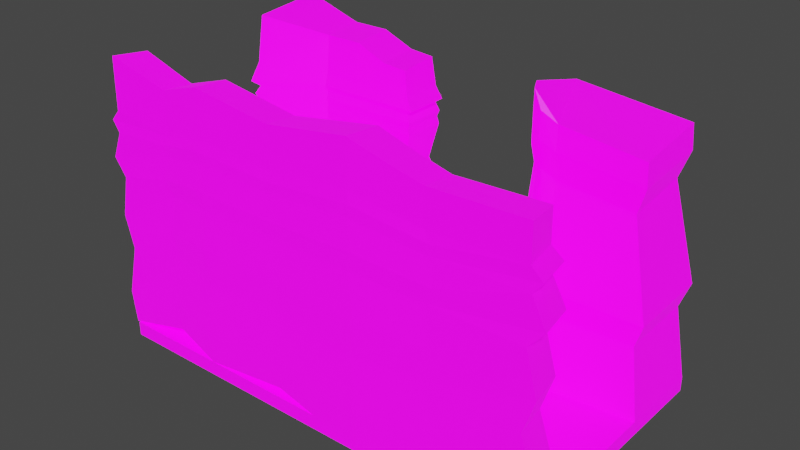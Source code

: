 # Source: row1col1.blend  (saved by Blender 3.6.11; exported with 4.5.12 LTS)
import bpy
from mathutils import Matrix  # noqa: F401  (used for matrix-valued properties, if any)

bpy.ops.wm.read_factory_settings(use_empty=True)
scene = bpy.context.scene
scene.name = 'Scene'

# ---- collections
col_collection = bpy.data.collections.new('Collection'); scene.collection.children.link(col_collection)

# ---- images (referenced by path relative to the original .blend; pixels are not part of the script)
import os
ASSET_DIR = os.environ.get("B2B_ASSET_DIR", "")  # directory of the original .blend (textures are referenced by path, not embedded)
HERE = os.path.dirname(os.path.abspath(__file__))  # packed textures are extracted next to this script under _unpacked/

def load_image(name, relpath, width, height, colorspace="sRGB"):
    """Load a texture the original file referenced (path relative to the .blend, or extracted next to this script)."""
    p = next((c for c in (os.path.join(HERE, relpath), os.path.join(ASSET_DIR, relpath)) if relpath and os.path.exists(c)), "")
    if p:
        img = bpy.data.images.load(p, check_existing=True)
        img.name = name
    else:  # same state as the original file: an image datablock whose file is absent (Cycles renders it pink)
        img = bpy.data.images.new(name, width, height)
        img.source = "FILE"
        img.filepath = "//" + (relpath or name)
    img.colorspace_settings.name = colorspace
    return img
img_albedo_png = load_image('Albedo.png', 'Albedo.png', 1024, 1024, 'sRGB')
img_emission_png = load_image('Emission.png', 'Emission.png', 1024, 1024, 'sRGB')

# ---- materials (node trees are filled in below, after node groups)
mat_material = bpy.data.materials.new('Material')
mat_material.use_transparent_shadow = False

# ---- material node trees
mat_material.use_nodes = True; mat_material.node_tree.nodes.clear()
_N = mat_material.node_tree.nodes; _L = mat_material.node_tree.links
n0 = _N.new('ShaderNodeBsdfPrincipled'); n0.name = 'Principled BSDF'; n0.location = (10, 300)
n0.distribution = 'GGX'
n0.subsurface_method = 'RANDOM_WALK_SKIN'
n0.inputs[3].default_value = 1.45
n0.inputs[28].default_value = 1.0
n1 = _N.new('ShaderNodeOutputMaterial'); n1.name = 'Material Output'; n1.location = (300, 300)
n2 = _N.new('ShaderNodeTexImage'); n2.name = 'Image Texture.001'; n2.location = (-320, 270)
n2.image = img_albedo_png
n3 = _N.new('ShaderNodeTexImage'); n3.name = 'Image Texture'; n3.location = (-313, -108)
n3.image = img_emission_png
_L.new(n0.outputs[0], n1.inputs[0])
_L.new(n2.outputs[0], n0.inputs[0])
_L.new(n3.outputs[0], n0.inputs[27])
n1.is_active_output = True

# ---- world
world_world = bpy.data.worlds.new('World'); scene.world = world_world
world_world.use_nodes = True; world_world.node_tree.nodes.clear()
_N = world_world.node_tree.nodes; _L = world_world.node_tree.links
n0 = _N.new('ShaderNodeOutputWorld'); n0.name = 'World Output'; n0.location = (300, 300)
n1 = _N.new('ShaderNodeBackground'); n1.name = 'Background'; n1.location = (10, 300)
n1.inputs[0].default_value = (0.05088, 0.05088, 0.05088, 1.0)
_L.new(n1.outputs[0], n0.inputs[0])
n0.is_active_output = True
world_world.color = (0.05088, 0.05088, 0.05088)
world_world.use_sun_shadow = False
world_world.sun_shadow_jitter_overblur = 0.0

# ---- meshes
me_cave = bpy.data.meshes.new('Cave')
me_cave.from_pydata([(1.0, 1.0, 0.0), (1.0, 1.0, -1.0), (1.0, -1.0, 0.0), (1.0, -1.0, -1.0), (-1.0, 1.0, 0.0), (-1.0, 1.0, -1.0), (-1.0, -1.0, 0.0), (-1.0, -1.0, -1.0), (-0.2608, 0.9986, 0.0), (-0.2396, 0.6492, 0.0), (-0.999, 0.9986, 0.0), (-0.999, 0.3815, 0.0), (-0.2884, 0.6725, 16.77), (-0.9625, 0.4036, 19.06), (-0.2884, 0.9903, 17.03), (-0.9625, 0.9649, 19.53), (-0.7185, 0.6492, 0.0), (-0.7185, 0.9986, 0.0), (-0.7064, 0.6611, 17.89), (-0.7064, 0.9789, 18.15), (-0.5346, 0.9986, 0.05023), (-0.3821, 0.9986, 0.05023), (-0.5385, 0.9789, 18.15), (-0.3991, 0.9889, 17.18), (-0.3821, 0.6492, 0.0352), (-0.5346, 0.6492, 0.0352), (-0.3991, 0.6711, 16.91), (-0.5385, 0.6611, 17.89), (-0.999, 0.9986, 5.552), (-0.2608, 0.9986, 5.552), (-0.2396, 0.6492, 5.552), (-0.999, 0.3815, 5.552), (-0.7185, 0.6492, 5.552), (-0.7185, 0.9986, 5.552), (-0.3821, 0.9986, 5.552), (-0.5346, 0.9986, 5.552), (-0.5346, 0.6492, 5.552), (-0.3821, 0.6492, 5.552), (-0.3821, 0.9102, -0.01503), (-0.5346, 0.9102, -0.01503), (-0.5346, 0.9102, 5.552), (-0.3821, 0.9102, 5.552), (1.0, 1.0, 0.0), (1.0, 0.3218, 0.0), (0.372, 1.0, 0.0), (1.014, -0.9921, 0.0), (0.9332, 0.344, 16.74), (0.9856, -0.7155, 0.0), (0.9332, 0.9151, 17.47), (0.4431, 0.9151, 18.29), (0.5686, 0.2378, 0.0), (0.4072, 0.3992, 0.0), (0.4879, 0.2595, 0.0), (0.4653, 0.3185, 0.0), (0.4431, 0.4165, 19.43), (0.5765, 0.3258, 17.53), (0.461, 0.3495, 19.22), (0.5098, 0.3005, 18.18), (-0.9874, -0.7157, 0.0), (-1.012, -0.9932, 0.0), (-0.943, -0.7279, 19.13), (0.9414, -0.7409, 17.91), (0.9683, -1.004, 18.11), (-0.9666, -0.9918, 19.33), (-1.027, 1.012, 7.626), (-0.9576, 0.9788, 9.701), (-1.013, 1.005, 13.26), (-0.9892, 0.994, 13.85), (-0.9904, 0.9946, 15.61), (-1.027, 0.3534, 7.626), (-0.9576, 0.4224, 9.701), (-1.013, 0.3676, 13.26), (-0.9892, 0.3911, 13.85), (-0.9904, 0.3899, 15.61), (-0.7279, 0.6392, 7.626), (-0.7048, 0.6637, 9.701), (-0.7232, 0.6442, 13.26), (-0.7153, 0.6526, 13.85), (-0.7157, 0.6522, 15.28), (-0.7279, 1.012, 7.626), (-0.7048, 0.9788, 9.701), (-0.7232, 1.005, 13.26), (-0.7153, 0.994, 13.85), (-0.7157, 0.9946, 15.28), (-0.3688, 1.012, 7.626), (-0.4014, 0.9788, 9.701), (-0.3755, 1.005, 13.26), (-0.3866, 0.994, 13.85), (-0.3861, 0.9946, 15.05), (-0.5316, 1.012, 7.626), (-0.539, 0.9788, 9.701), (-0.5332, 1.005, 13.26), (-0.5357, 0.994, 13.85), (-0.5355, 0.9946, 15.28), (-0.5316, 0.6392, 7.626), (-0.539, 0.6637, 9.701), (-0.5332, 0.6442, 13.26), (-0.5357, 0.6526, 13.85), (-0.5355, 0.6522, 15.28), (-0.3688, 0.6392, 7.626), (-0.4014, 0.6637, 9.701), (-0.3755, 0.6442, 13.26), (-0.3866, 0.6526, 13.85), (-0.3861, 0.6522, 15.05), (-0.2673, 0.9946, 15.02), (-0.2682, 0.994, 13.85), (-0.2502, 1.005, 13.26), (-0.2921, 0.9788, 9.701), (-0.2393, 1.012, 7.626), (-0.2673, 0.6522, 15.02), (-0.2682, 0.6526, 13.85), (-0.2502, 0.6442, 13.26), (-0.2921, 0.6637, 9.701), (-0.2393, 0.6392, 7.626), (-1.027, 1.012, 14.15), (-1.027, 0.3539, 14.15), (-0.7278, 0.6393, 14.15), (-0.7278, 1.012, 14.15), (-0.369, 1.012, 14.15), (-0.5317, 1.012, 14.15), (-0.5317, 0.6393, 14.15), (-0.369, 0.6393, 14.15), (-0.2397, 1.012, 14.15), (-0.2397, 0.6393, 14.15), (-1.011, 1.004, 12.34), (-0.999, 0.9986, 12.82), (-1.011, 0.3698, 12.34), (-0.999, 0.3815, 12.82), (-0.7224, 0.645, 12.34), (-0.7185, 0.6492, 12.82), (-0.7224, 1.004, 12.34), (-0.7185, 0.9986, 12.82), (-0.3765, 1.004, 12.34), (-0.3821, 0.9986, 12.82), (-0.5334, 1.004, 12.34), (-0.5346, 0.9986, 12.82), (-0.5334, 0.645, 12.34), (-0.5346, 0.6492, 12.82), (-0.3765, 0.645, 12.34), (-0.3821, 0.6492, 12.82), (-0.2608, 0.9986, 12.82), (-0.2518, 1.004, 12.34), (-0.2608, 0.6492, 12.82), (-0.2518, 0.645, 12.34), (-0.2732, 0.9908, 6.589), (-0.2732, 0.6549, 6.589), (-0.9827, 0.9908, 6.589), (-0.9827, 0.3976, 6.589), (-0.7131, 0.6549, 6.589), (-0.7131, 0.9908, 6.589), (-0.3897, 0.9908, 6.589), (-0.5364, 0.9908, 6.589), (-0.5364, 0.6549, 6.589), (-0.3897, 0.6549, 6.589), (1.036, -0.9882, 2.25), (1.014, -0.9921, 8.242), (0.9696, -1.0, 11.17), (1.032, -0.9888, 12.32), (0.9771, -0.9986, 14.23), (1.014, -0.9921, 14.99), (0.9684, -1.0, 15.75), (-0.9666, -0.9996, 15.75), (-1.012, -0.9932, 14.99), (-0.9754, -0.9984, 14.23), (-1.03, -0.9907, 12.32), (-0.9679, -0.9994, 11.17), (-1.012, -0.9932, 8.242), (-1.034, -0.9902, 2.25), (1.007, -0.7056, 2.25), (0.9856, -0.7155, 8.242), (0.9427, -0.7357, 11.17), (1.003, -0.7073, 12.32), (0.95, -0.7323, 14.23), (0.9856, -0.7155, 14.99), (0.9415, -0.7363, 15.75), (-1.009, -0.7066, 2.25), (-0.9874, -0.7157, 8.242), (-0.9442, -0.7342, 11.17), (-1.005, -0.7081, 12.32), (-0.9516, -0.731, 14.23), (-0.9874, -0.7157, 14.99), (-0.943, -0.7347, 15.75), (0.9693, -1.0, 5.995), (-0.9676, -0.9995, 5.995), (0.9424, -0.7358, 5.995), (-0.9439, -0.7343, 5.995), (-0.6817, -0.7448, 17.97), (-0.4998, -0.7212, 18.83), (-0.1363, -0.737, 18.07), (0.2396, -0.7099, 18.96), (0.409, -0.7267, 18.25), (0.5627, -0.7394, 17.71), (-0.7143, -0.735, 1.196), (-0.5236, -0.7189, 0.0), (-0.1429, -0.7279, 0.6651), (0.251, -0.7083, -0.7776), (0.4286, -0.7189, 0.0), (0.5896, -0.7268, 0.5845), (0.5896, -0.9919, 0.5845), (0.4286, -0.9999, 0.0), (0.251, -1.01, -0.7776), (-0.1429, -0.9909, 0.6651), (-0.5236, -0.9999, 0.0), (-0.7143, -0.9837, 1.196), (0.5627, -0.9915, 17.9), (0.409, -0.994, 18.45), (0.2396, -0.9973, 19.18), (-0.1363, -0.9871, 18.26), (-0.4998, -0.9885, 19.03), (-0.6817, -0.9814, 18.15), (-0.7299, -0.7323, 3.187), (-0.5351, -0.7158, 2.25), (-0.146, -0.725, 2.771), (0.2565, -0.705, 1.642), (0.4379, -0.7158, 2.25), (0.6025, -0.7239, 2.707), (-0.7143, -0.735, 8.491), (-0.5236, -0.7189, 8.242), (-0.1429, -0.7279, 8.379), (0.251, -0.7083, 8.085), (0.4286, -0.7189, 8.242), (0.5896, -0.7268, 8.36), (-0.6827, -0.7405, 11.09), (-0.5004, -0.7251, 11.17), (-0.1365, -0.7337, 11.12), (0.2399, -0.715, 11.24), (0.4096, -0.7251, 11.17), (0.5635, -0.7327, 11.13), (-0.7272, -0.7328, 12.1), (-0.5331, -0.7163, 12.32), (-0.1454, -0.7255, 12.19), (0.2556, -0.7056, 12.47), (0.4363, -0.7163, 12.32), (0.6003, -0.7244, 12.21), (-0.688, -0.7396, 13.79), (-0.5044, -0.724, 14.23), (-0.1376, -0.7327, 13.98), (0.2418, -0.7139, 14.52), (0.4128, -0.724, 14.23), (0.5679, -0.7317, 14.0), (-0.7143, -0.735, 14.46), (-0.5236, -0.7189, 14.99), (-0.1429, -0.7279, 14.69), (0.251, -0.7083, 15.34), (0.4286, -0.7189, 14.99), (0.5896, -0.7268, 14.72), (-0.6818, -0.7407, 15.13), (-0.4998, -0.7253, 15.75), (-0.1364, -0.7339, 15.4), (0.2396, -0.7152, 16.16), (0.4091, -0.7253, 15.75), (0.5628, -0.7329, 15.44), (0.6025, -0.9948, 2.707), (0.4379, -1.003, 2.25), (0.2565, -1.014, 1.642), (-0.146, -0.9938, 2.771), (-0.5351, -1.003, 2.25), (-0.7299, -0.9865, 3.187), (0.5896, -0.9919, 8.36), (0.4286, -0.9999, 8.242), (0.251, -1.01, 8.085), (-0.1429, -0.9909, 8.379), (-0.5236, -0.9999, 8.242), (-0.7143, -0.9837, 8.491), (0.5635, -0.9861, 11.13), (0.4096, -0.9937, 11.17), (0.2399, -1.004, 11.24), (-0.1365, -0.9851, 11.12), (-0.5004, -0.9937, 11.17), (-0.6827, -0.9782, 11.09), (0.6003, -0.9943, 12.21), (0.4363, -1.002, 12.32), (0.2556, -1.013, 12.47), (-0.1454, -0.9933, 12.19), (-0.5331, -1.002, 12.32), (-0.7272, -0.986, 12.1), (0.5679, -0.9871, 14.0), (0.4128, -0.9947, 14.23), (0.2418, -1.005, 14.52), (-0.1376, -0.9861, 13.98), (-0.5044, -0.9947, 14.23), (-0.688, -0.9792, 13.79), (0.5896, -0.9919, 14.72), (0.4286, -0.9999, 14.99), (0.251, -1.01, 15.34), (-0.1429, -0.9909, 14.69), (-0.5236, -0.9999, 14.99), (-0.7143, -0.9837, 14.46), (0.5628, -0.9859, 15.44), (0.4091, -0.9935, 15.75), (0.2396, -1.004, 16.16), (-0.1364, -0.9849, 15.4), (-0.4998, -0.9935, 15.75), (-0.6818, -0.9781, 15.13), (0.5633, -0.986, 6.24), (0.4095, -0.9936, 5.995), (0.2398, -1.004, 5.669), (-0.1365, -0.985, 6.276), (-0.5003, -0.9936, 5.995), (-0.6825, -0.9782, 6.502), (-0.6825, -0.7406, 6.502), (-0.5003, -0.7251, 5.995), (-0.1365, -0.7338, 6.276), (0.2398, -0.715, 5.669), (0.4095, -0.7251, 5.995), (0.5633, -0.7327, 6.24), (0.4075, 0.9446, 5.538), (0.3899, 0.9885, 7.26), (0.4521, 0.8791, 14.64), (0.4362, 0.9233, 16.51), (0.9397, 0.9233, 15.77), (0.905, 0.8791, 13.98), (0.9908, 0.9885, 6.934), (0.9566, 0.9446, 5.29), (0.9397, 0.3419, 15.12), (0.905, 0.3607, 13.4), (0.9908, 0.3221, 6.648), (0.9566, 0.3398, 5.071), (0.5738, 0.2798, 5.309), (0.5697, 0.2614, 6.96), (0.5799, 0.3333, 14.03), (0.5758, 0.3172, 15.83), (0.5077, 0.2965, 16.41), (0.5191, 0.3194, 14.55), (0.4909, 0.2646, 7.215), (0.5022, 0.2868, 5.505), (0.4614, 0.3465, 15.83), (0.4809, 0.364, 14.04), (0.4563, 0.3223, 6.961), (0.4735, 0.3393, 5.311), (0.4396, 0.4148, 17.54), (0.4582, 0.425, 15.55), (0.4122, 0.4012, 7.713), (0.4305, 0.4109, 5.884)], [], [(0, 4, 6, 2), (3, 2, 6, 7), (7, 6, 4, 5), (5, 1, 3, 7), (1, 0, 2, 3), (5, 4, 0, 1), (17, 16, 11, 10), (19, 15, 13, 18), (83, 68, 15, 19), (109, 104, 14, 12), (68, 73, 13, 15), (103, 109, 12, 26), (73, 78, 18, 13), (93, 83, 19, 22), (22, 19, 18, 27), (20, 25, 16, 17), (8, 9, 24, 21), (21, 24, 25, 20), (14, 23, 26, 12), (23, 22, 27, 26), (104, 88, 23, 14), (88, 93, 22, 23), (78, 98, 27, 18), (98, 103, 26, 27), (25, 24, 38, 39), (16, 25, 36, 32), (21, 20, 35, 34), (8, 21, 34, 29), (20, 17, 33, 35), (11, 16, 32, 31), (24, 9, 30, 37), (10, 11, 31, 28), (9, 8, 29, 30), (17, 10, 28, 33), (39, 38, 41, 40), (24, 37, 41, 38), (37, 36, 40, 41), (36, 25, 39, 40), (309, 330, 54, 49), (192, 203, 59, 58), (310, 309, 49, 48), (314, 310, 48, 46), (48, 49, 54, 56, 57, 55, 46), (42, 43, 50, 52, 53, 51, 44), (321, 55, 57, 322), (322, 57, 56, 326), (326, 56, 54, 330), (321, 314, 46, 55), (186, 60, 63, 209), (288, 160, 62, 204), (160, 174, 61, 62), (246, 181, 60, 186), (181, 161, 63, 60), (152, 153, 99, 94), (94, 99, 100, 95), (137, 139, 101, 96), (96, 101, 102, 97), (120, 121, 103, 98), (148, 152, 94, 74), (74, 94, 95, 75), (129, 137, 96, 76), (76, 96, 97, 77), (116, 120, 98, 78), (150, 151, 89, 84), (84, 89, 90, 85), (133, 135, 91, 86), (86, 91, 92, 87), (118, 119, 93, 88), (144, 150, 84, 108), (108, 84, 85, 107), (140, 133, 86, 106), (106, 86, 87, 105), (122, 118, 88, 104), (151, 149, 79, 89), (89, 79, 80, 90), (135, 131, 81, 91), (91, 81, 82, 92), (119, 117, 83, 93), (147, 148, 74, 69), (69, 74, 75, 70), (127, 129, 76, 71), (71, 76, 77, 72), (115, 116, 78, 73), (153, 145, 113, 99), (99, 113, 112, 100), (139, 142, 111, 101), (101, 111, 110, 102), (121, 123, 109, 103), (146, 147, 69, 64), (64, 69, 70, 65), (125, 127, 71, 66), (66, 71, 72, 67), (114, 115, 73, 68), (145, 144, 108, 113), (113, 108, 107, 112), (142, 140, 106, 111), (111, 106, 105, 110), (123, 122, 104, 109), (149, 146, 64, 79), (79, 64, 65, 80), (131, 125, 66, 81), (81, 66, 67, 82), (117, 114, 68, 83), (82, 67, 114, 117), (110, 105, 122, 123), (67, 72, 115, 114), (102, 110, 123, 121), (72, 77, 116, 115), (92, 82, 117, 119), (105, 87, 118, 122), (87, 92, 119, 118), (77, 97, 120, 116), (97, 102, 121, 120), (80, 65, 124, 130), (130, 124, 125, 131), (112, 107, 141, 143), (143, 141, 140, 142), (65, 70, 126, 124), (124, 126, 127, 125), (100, 112, 143, 138), (138, 143, 142, 139), (70, 75, 128, 126), (126, 128, 129, 127), (90, 80, 130, 134), (134, 130, 131, 135), (107, 85, 132, 141), (141, 132, 133, 140), (85, 90, 134, 132), (132, 134, 135, 133), (75, 95, 136, 128), (128, 136, 137, 129), (95, 100, 138, 136), (136, 138, 139, 137), (33, 28, 146, 149), (30, 29, 144, 145), (28, 31, 147, 146), (37, 30, 145, 153), (31, 32, 148, 147), (35, 33, 149, 151), (29, 34, 150, 144), (34, 35, 151, 150), (32, 36, 152, 148), (36, 37, 153, 152), (58, 59, 167, 175), (185, 183, 166, 176), (176, 166, 165, 177), (177, 165, 164, 178), (178, 164, 163, 179), (179, 163, 162, 180), (180, 162, 161, 181), (192, 58, 175, 210), (300, 185, 176, 216), (216, 176, 177, 222), (222, 177, 178, 228), (228, 178, 179, 234), (234, 179, 180, 240), (240, 180, 181, 246), (45, 47, 168, 154), (182, 184, 169, 155), (155, 169, 170, 156), (156, 170, 171, 157), (157, 171, 172, 158), (158, 172, 173, 159), (159, 173, 174, 160), (198, 45, 154, 252), (294, 182, 155, 258), (258, 155, 156, 264), (264, 156, 157, 270), (270, 157, 158, 276), (276, 158, 159, 282), (282, 159, 160, 288), (252, 154, 182, 294), (154, 168, 184, 182), (210, 175, 185, 300), (175, 167, 183, 185), (168, 215, 305, 184), (215, 214, 304, 305), (214, 213, 303, 304), (213, 212, 302, 303), (212, 211, 301, 302), (211, 210, 300, 301), (167, 257, 299, 183), (257, 256, 298, 299), (256, 255, 297, 298), (255, 254, 296, 297), (254, 253, 295, 296), (253, 252, 294, 295), (162, 287, 293, 161), (287, 286, 292, 293), (286, 285, 291, 292), (285, 284, 290, 291), (284, 283, 289, 290), (283, 282, 288, 289), (163, 281, 287, 162), (281, 280, 286, 287), (280, 279, 285, 286), (279, 278, 284, 285), (278, 277, 283, 284), (277, 276, 282, 283), (164, 275, 281, 163), (275, 274, 280, 281), (274, 273, 279, 280), (273, 272, 278, 279), (272, 271, 277, 278), (271, 270, 276, 277), (165, 269, 275, 164), (269, 268, 274, 275), (268, 267, 273, 274), (267, 266, 272, 273), (266, 265, 271, 272), (265, 264, 270, 271), (166, 263, 269, 165), (263, 262, 268, 269), (262, 261, 267, 268), (261, 260, 266, 267), (260, 259, 265, 266), (259, 258, 264, 265), (183, 299, 263, 166), (299, 298, 262, 263), (298, 297, 261, 262), (297, 296, 260, 261), (296, 295, 259, 260), (295, 294, 258, 259), (59, 203, 257, 167), (203, 202, 256, 257), (202, 201, 255, 256), (201, 200, 254, 255), (200, 199, 253, 254), (199, 198, 252, 253), (173, 245, 251, 174), (245, 244, 250, 251), (244, 243, 249, 250), (243, 242, 248, 249), (242, 241, 247, 248), (241, 240, 246, 247), (172, 239, 245, 173), (239, 238, 244, 245), (238, 237, 243, 244), (237, 236, 242, 243), (236, 235, 241, 242), (235, 234, 240, 241), (171, 233, 239, 172), (233, 232, 238, 239), (232, 231, 237, 238), (231, 230, 236, 237), (230, 229, 235, 236), (229, 228, 234, 235), (170, 227, 233, 171), (227, 226, 232, 233), (226, 225, 231, 232), (225, 224, 230, 231), (224, 223, 229, 230), (223, 222, 228, 229), (169, 221, 227, 170), (221, 220, 226, 227), (220, 219, 225, 226), (219, 218, 224, 225), (218, 217, 223, 224), (217, 216, 222, 223), (184, 305, 221, 169), (305, 304, 220, 221), (304, 303, 219, 220), (303, 302, 218, 219), (302, 301, 217, 218), (301, 300, 216, 217), (47, 197, 215, 168), (197, 196, 214, 215), (196, 195, 213, 214), (195, 194, 212, 213), (194, 193, 211, 212), (193, 192, 210, 211), (174, 251, 191, 61), (251, 250, 190, 191), (250, 249, 189, 190), (249, 248, 188, 189), (248, 247, 187, 188), (247, 246, 186, 187), (161, 293, 209, 63), (293, 292, 208, 209), (292, 291, 207, 208), (291, 290, 206, 207), (290, 289, 205, 206), (289, 288, 204, 205), (61, 191, 204, 62), (191, 190, 205, 204), (190, 189, 206, 205), (189, 188, 207, 206), (188, 187, 208, 207), (187, 186, 209, 208), (47, 45, 198, 197), (197, 198, 199, 196), (196, 199, 200, 195), (195, 200, 201, 194), (194, 201, 202, 193), (193, 202, 203, 192), (50, 43, 317, 318), (318, 317, 316, 319), (319, 316, 315, 320), (320, 315, 314, 321), (53, 329, 333, 51), (329, 328, 332, 333), (328, 327, 331, 332), (327, 326, 330, 331), (52, 325, 329, 53), (325, 324, 328, 329), (324, 323, 327, 328), (323, 322, 326, 327), (50, 318, 325, 52), (318, 319, 324, 325), (319, 320, 323, 324), (320, 321, 322, 323), (43, 42, 313, 317), (317, 313, 312, 316), (316, 312, 311, 315), (315, 311, 310, 314), (42, 44, 306, 313), (313, 306, 307, 312), (312, 307, 308, 311), (311, 308, 309, 310), (44, 51, 333, 306), (306, 333, 332, 307), (307, 332, 331, 308), (308, 331, 330, 309)])
_uv = me_cave.uv_layers.new(name='UVMap')
_uv.uv.foreach_set('vector', [0.8879, 0.3277, 0.8879, 0.3277, 0.8879, 0.3277, 0.8879, 0.3277, 0.8424, 0.2416, 0.8424, 0.2416, 0.8424, 0.2416, 0.8424, 0.2416, 0.8424, 0.2416, 0.8424, 0.2416, 0.8424, 0.2416, 0.8424, 0.2416, 0.125, 0.5, 0.375, 0.5, 0.375, 0.75, 0.125, 0.75, 0.8424, 0.2416, 0.8424, 0.2416, 0.8424, 0.2416, 0.8424, 0.2416, 0.8424, 0.2416, 0.8424, 0.2416, 0.8424, 0.2416, 0.8424, 0.2416, 0.78, 0.5, 0.78, 0.75, 0.875, 0.75, 0.875, 0.5, 0.8424, 0.2416, 0.8424, 0.2416, 0.8424, 0.2416, 0.8424, 0.2416, 0.8424, 0.2416, 0.8424, 0.2416, 0.8424, 0.2416, 0.8424, 0.2416, 0.8424, 0.2416, 0.8424, 0.2416, 0.8424, 0.2416, 0.8424, 0.2416, 0.8424, 0.2416, 0.8424, 0.2416, 0.8424, 0.2416, 0.8424, 0.2416, 0.8424, 0.2416, 0.8424, 0.2416, 0.8424, 0.2416, 0.8424, 0.2416, 0.8424, 0.2416, 0.8424, 0.2416, 0.8424, 0.2416, 0.8424, 0.2416, 0.8424, 0.2416, 0.8424, 0.2416, 0.8424, 0.2416, 0.8424, 0.2416, 0.8424, 0.2416, 0.8424, 0.2416, 0.8424, 0.2416, 0.8424, 0.2416, 0.7177, 0.5, 0.7177, 0.75, 0.78, 0.75, 0.78, 0.5, 0.625, 0.5, 0.625, 0.75, 0.6661, 0.75, 0.6661, 0.5, 0.9229, 0.3243, 0.9229, 0.3243, 0.9229, 0.3243, 0.9229, 0.3243, 0.8424, 0.2416, 0.8424, 0.2416, 0.8424, 0.2416, 0.8424, 0.2416, 0.8424, 0.2416, 0.8424, 0.2416, 0.8424, 0.2416, 0.8424, 0.2416, 0.8424, 0.2416, 0.8424, 0.2416, 0.8424, 0.2416, 0.8424, 0.2416, 0.8424, 0.2416, 0.8424, 0.2416, 0.8424, 0.2416, 0.8424, 0.2416, 0.8424, 0.2416, 0.8424, 0.2416, 0.8424, 0.2416, 0.8424, 0.2416, 0.8424, 0.2416, 0.8424, 0.2416, 0.8424, 0.2416, 0.8424, 0.2416, 0.8449, 0.3253, 0.8449, 0.3253, 0.8449, 0.3253, 0.8449, 0.3253, 0.8485, 0.2416, 0.8485, 0.2416, 0.8485, 0.2416, 0.8485, 0.2416, 0.8424, 0.2416, 0.8424, 0.2416, 0.8424, 0.2416, 0.8424, 0.2416, 0.8424, 0.2416, 0.8424, 0.2416, 0.8424, 0.2416, 0.8424, 0.2416, 0.8424, 0.2416, 0.8424, 0.2416, 0.8424, 0.2416, 0.8424, 0.2416, 0.8325, 0.2379, 0.8325, 0.2379, 0.8325, 0.2379, 0.8325, 0.2379, 0.8313, 0.2453, 0.8313, 0.2453, 0.8313, 0.2453, 0.8313, 0.2453, 0.8424, 0.2416, 0.8424, 0.2416, 0.8424, 0.2416, 0.8424, 0.2416, 0.8424, 0.2416, 0.8424, 0.2416, 0.8424, 0.2416, 0.8424, 0.2416, 0.8424, 0.2416, 0.8424, 0.2416, 0.8424, 0.2416, 0.8424, 0.2416, 0.7177, 0.75, 0.6661, 0.75, 0.6661, 0.75, 0.7177, 0.75, 0.8661, 0.2115, 0.8661, 0.2115, 0.8661, 0.2115, 0.8661, 0.2115, 0.6661, 0.75, 0.7177, 0.75, 0.7177, 0.75, 0.6661, 0.75, 0.8661, 0.2115, 0.8661, 0.2115, 0.8661, 0.2115, 0.8661, 0.2115, 0.8424, 0.2416, 0.8424, 0.2416, 0.8424, 0.2416, 0.8424, 0.2416, 0.8393, 0.5, 0.8393, 0.75, 0.875, 0.75, 0.875, 0.5, 0.8424, 0.2416, 0.8424, 0.2416, 0.8424, 0.2416, 0.8424, 0.2416, 0.8424, 0.2416, 0.8424, 0.2416, 0.8424, 0.2416, 0.8424, 0.2416, 0.8424, 0.2416, 0.8424, 0.2416, 0.8424, 0.2416, 0.8424, 0.2416, 0.8424, 0.2416, 0.8424, 0.2416, 0.8424, 0.2416, 0.8424, 0.2416, 0.8424, 0.2416, 0.8424, 0.2416, 0.8424, 0.2416, 0.8424, 0.2416, 0.8424, 0.2416, 0.8424, 0.2416, 0.8424, 0.2416, 0.8424, 0.2416, 0.8424, 0.2416, 0.8424, 0.2416, 0.8424, 0.2416, 0.8424, 0.2416, 0.8424, 0.2416, 0.8424, 0.2416, 0.8424, 0.2416, 0.8424, 0.2416, 0.8424, 0.2416, 0.8424, 0.2416, 0.8424, 0.2416, 0.8424, 0.2416, 0.8424, 0.2416, 0.8424, 0.2416, 0.8424, 0.2416, 0.8424, 0.2416, 0.8424, 0.2416, 0.8424, 0.2416, 0.8424, 0.2416, 0.8424, 0.2416, 0.8424, 0.2416, 0.8424, 0.2416, 0.8424, 0.2416, 0.8424, 0.2416, 0.8424, 0.2416, 0.8424, 0.2416, 0.8393, 0.2292, 0.8393, 0.2292, 0.8393, 0.2292, 0.8393, 0.2292, 0.8424, 0.2416, 0.8424, 0.2416, 0.8424, 0.2416, 0.8424, 0.2416, 0.851, 0.2404, 0.851, 0.2404, 0.851, 0.2404, 0.851, 0.2404, 0.8424, 0.2416, 0.8424, 0.2416, 0.8424, 0.2416, 0.8424, 0.2416, 0.8424, 0.2416, 0.8424, 0.2416, 0.8424, 0.2416, 0.8424, 0.2416, 0.8424, 0.2416, 0.8424, 0.2416, 0.8424, 0.2416, 0.8424, 0.2416, 0.8424, 0.2416, 0.8424, 0.2416, 0.8424, 0.2416, 0.8424, 0.2416, 0.851, 0.2392, 0.851, 0.2392, 0.851, 0.2392, 0.851, 0.2392, 0.8424, 0.2416, 0.8424, 0.2416, 0.8424, 0.2416, 0.8424, 0.2416, 0.8424, 0.2416, 0.8424, 0.2416, 0.8424, 0.2416, 0.8424, 0.2416, 0.8424, 0.2416, 0.8424, 0.2416, 0.8424, 0.2416, 0.8424, 0.2416, 0.8424, 0.2416, 0.8424, 0.2416, 0.8424, 0.2416, 0.8424, 0.2416, 0.8424, 0.2416, 0.8424, 0.2416, 0.8424, 0.2416, 0.8424, 0.2416, 0.8424, 0.2416, 0.8424, 0.2416, 0.8424, 0.2416, 0.8424, 0.2416, 0.8424, 0.2416, 0.8424, 0.2416, 0.8424, 0.2416, 0.8424, 0.2416, 0.8424, 0.2416, 0.8424, 0.2416, 0.8424, 0.2416, 0.8424, 0.2416, 0.8424, 0.2416, 0.8424, 0.2416, 0.8424, 0.2416, 0.8424, 0.2416, 0.8424, 0.2416, 0.8424, 0.2416, 0.8424, 0.2416, 0.8424, 0.2416, 0.8424, 0.2416, 0.8424, 0.2416, 0.8424, 0.2416, 0.8424, 0.2416, 0.8424, 0.2416, 0.8424, 0.2416, 0.8424, 0.2416, 0.8424, 0.2416, 0.8424, 0.2416, 0.8424, 0.2416, 0.8424, 0.2416, 0.8424, 0.2416, 0.8424, 0.2416, 0.8424, 0.2416, 0.8424, 0.2416, 0.8424, 0.2416, 0.8424, 0.2416, 0.8424, 0.2416, 0.8424, 0.2416, 0.8424, 0.2416, 0.8424, 0.2416, 0.8424, 0.2416, 0.8424, 0.2416, 0.8424, 0.2416, 0.8424, 0.2416, 0.8424, 0.2416, 0.8424, 0.2416, 0.8424, 0.2416, 0.8424, 0.2416, 0.8424, 0.2416, 0.8424, 0.2416, 0.8424, 0.2416, 0.8424, 0.2416, 0.8424, 0.2416, 0.8424, 0.2416, 0.8424, 0.2416, 0.8461, 0.2392, 0.8461, 0.2392, 0.8461, 0.2392, 0.8461, 0.2392, 0.8424, 0.2416, 0.8424, 0.2416, 0.8424, 0.2416, 0.8424, 0.2416, 0.8424, 0.2416, 0.8424, 0.2416, 0.8424, 0.2416, 0.8424, 0.2416, 0.8424, 0.2416, 0.8424, 0.2416, 0.8424, 0.2416, 0.8424, 0.2416, 0.8424, 0.2416, 0.8424, 0.2416, 0.8424, 0.2416, 0.8424, 0.2416, 0.835, 0.233, 0.835, 0.233, 0.835, 0.233, 0.835, 0.233, 0.8424, 0.2416, 0.8424, 0.2416, 0.8424, 0.2416, 0.8424, 0.2416, 0.8424, 0.2416, 0.8424, 0.2416, 0.8424, 0.2416, 0.8424, 0.2416, 0.8424, 0.2416, 0.8424, 0.2416, 0.8424, 0.2416, 0.8424, 0.2416, 0.8424, 0.2416, 0.8424, 0.2416, 0.8424, 0.2416, 0.8424, 0.2416, 0.8424, 0.2416, 0.8424, 0.2416, 0.8424, 0.2416, 0.8424, 0.2416, 0.8424, 0.2416, 0.8424, 0.2416, 0.8424, 0.2416, 0.8424, 0.2416, 0.8424, 0.2416, 0.8424, 0.2416, 0.8424, 0.2416, 0.8424, 0.2416, 0.8424, 0.2416, 0.8424, 0.2416, 0.8424, 0.2416, 0.8424, 0.2416, 0.8424, 0.2416, 0.8424, 0.2416, 0.8424, 0.2416, 0.8424, 0.2416, 0.8424, 0.2416, 0.8424, 0.2416, 0.8424, 0.2416, 0.8424, 0.2416, 0.8424, 0.2416, 0.8424, 0.2416, 0.8424, 0.2416, 0.8424, 0.2416, 0.8424, 0.2416, 0.8424, 0.2416, 0.8424, 0.2416, 0.8424, 0.2416, 0.8424, 0.2416, 0.8424, 0.2416, 0.8424, 0.2416, 0.8424, 0.2416, 0.8424, 0.2416, 0.8424, 0.2416, 0.8424, 0.2416, 0.8424, 0.2416, 0.8424, 0.2416, 0.8424, 0.2416, 0.8424, 0.2416, 0.8424, 0.2416, 0.8424, 0.2416, 0.8424, 0.2416, 0.8424, 0.2416, 0.8424, 0.2416, 0.8424, 0.2416, 0.8424, 0.2416, 0.8424, 0.2416, 0.8424, 0.2416, 0.8424, 0.2416, 0.8424, 0.2416, 0.8424, 0.2416, 0.8424, 0.2416, 0.8424, 0.2416, 0.8424, 0.2416, 0.8424, 0.2416, 0.8424, 0.2416, 0.8424, 0.2416, 0.8424, 0.2416, 0.8424, 0.2416, 0.8424, 0.2416, 0.8424, 0.2416, 0.8424, 0.2416, 0.8424, 0.2416, 0.8424, 0.2416, 0.8424, 0.2416, 0.8424, 0.2416, 0.8424, 0.2416, 0.8424, 0.2416, 0.8424, 0.2416, 0.8424, 0.2416, 0.8424, 0.2416, 0.8424, 0.2416, 0.8424, 0.2416, 0.8424, 0.2416, 0.8424, 0.2416, 0.8424, 0.2416, 0.8424, 0.2416, 0.8424, 0.2416, 0.8424, 0.2416, 0.8424, 0.2416, 0.8424, 0.2416, 0.8424, 0.2416, 0.8424, 0.2416, 0.8424, 0.2416, 0.8424, 0.2416, 0.8424, 0.2416, 0.8424, 0.2416, 0.8424, 0.2416, 0.8424, 0.2416, 0.8424, 0.2416, 0.8424, 0.2416, 0.8424, 0.2416, 0.8424, 0.2416, 0.8424, 0.2416, 0.8424, 0.2416, 0.8424, 0.2416, 0.8424, 0.2416, 0.8424, 0.2416, 0.8424, 0.2416, 0.8424, 0.2416, 0.8424, 0.2416, 0.8424, 0.2416, 0.8424, 0.2416, 0.8424, 0.2416, 0.8424, 0.2416, 0.8424, 0.2416, 0.8424, 0.2416, 0.8424, 0.2416, 0.8424, 0.2416, 0.8424, 0.2416, 0.8424, 0.2416, 0.8424, 0.2416, 0.8424, 0.2416, 0.8424, 0.2416, 0.8424, 0.2416, 0.8424, 0.2416, 0.8424, 0.2416, 0.8424, 0.2416, 0.8424, 0.2416, 0.8424, 0.2416, 0.8424, 0.2416, 0.8424, 0.2416, 0.8424, 0.2416, 0.8424, 0.2416, 0.8424, 0.2416, 0.8424, 0.2416, 0.8424, 0.2416, 0.8424, 0.2416, 0.8424, 0.2416, 0.8424, 0.2416, 0.8424, 0.2416, 0.8424, 0.2416, 0.8424, 0.2416, 0.8424, 0.2416, 0.8424, 0.2416, 0.8424, 0.2416, 0.8424, 0.2416, 0.8424, 0.2416, 0.8424, 0.2416, 0.8424, 0.2416, 0.8424, 0.2416, 0.8424, 0.2416, 0.8424, 0.2416, 0.8424, 0.2416, 0.8424, 0.2416, 0.8424, 0.2416, 0.8424, 0.2416, 0.8424, 0.2416, 0.8424, 0.2416, 0.8424, 0.2416, 0.8424, 0.2416, 0.8424, 0.2416, 0.8424, 0.2416, 0.8424, 0.2416, 0.8424, 0.2416, 0.8424, 0.2416, 0.8424, 0.2416, 0.8424, 0.2416, 0.8424, 0.2416, 0.8424, 0.2416, 0.8424, 0.2416, 0.8424, 0.2416, 0.8424, 0.2416, 0.8424, 0.2416, 0.8424, 0.2416, 0.8424, 0.2416, 0.8424, 0.2416, 0.8424, 0.2416, 0.8424, 0.2416, 0.8424, 0.2416, 0.8424, 0.2416, 0.8424, 0.2416, 0.8424, 0.2416, 0.8424, 0.2416, 0.8424, 0.2416, 0.8424, 0.2416, 0.8424, 0.2416, 0.8424, 0.2416, 0.8424, 0.2416, 0.8424, 0.2416, 0.8424, 0.2416, 0.8424, 0.2416, 0.8424, 0.2416, 0.8424, 0.2416, 0.8424, 0.2416, 0.8424, 0.2416, 0.8424, 0.2416, 0.8424, 0.2416, 0.8522, 0.2416, 0.8522, 0.2416, 0.8522, 0.2416, 0.8522, 0.2416, 0.8399, 0.2293, 0.8399, 0.2293, 0.8399, 0.2293, 0.8399, 0.2293, 0.8424, 0.2416, 0.8424, 0.2416, 0.8424, 0.2416, 0.8424, 0.2416, 0.8424, 0.2416, 0.8424, 0.2416, 0.8424, 0.2416, 0.8424, 0.2416, 0.8424, 0.2416, 0.8424, 0.2416, 0.8424, 0.2416, 0.8424, 0.2416, 0.835, 0.249, 0.835, 0.249, 0.835, 0.249, 0.835, 0.249, 0.8264, 0.2428, 0.8264, 0.2428, 0.8264, 0.2428, 0.8264, 0.2428, 0.8424, 0.2416, 0.8424, 0.2416, 0.8424, 0.2416, 0.8424, 0.2416, 0.8424, 0.2416, 0.8424, 0.2416, 0.8424, 0.2416, 0.8424, 0.2416, 0.8424, 0.2416, 0.8424, 0.2416, 0.8424, 0.2416, 0.8424, 0.2416, 0.8424, 0.2416, 0.8424, 0.2416, 0.8424, 0.2416, 0.8424, 0.2416, 0.8424, 0.2416, 0.8424, 0.2416, 0.8424, 0.2416, 0.8424, 0.2416, 0.8424, 0.2416, 0.8424, 0.2416, 0.8424, 0.2416, 0.8424, 0.2416, 0.8424, 0.2416, 0.8424, 0.2416, 0.8424, 0.2416, 0.8424, 0.2416, 0.8424, 0.2416, 0.8424, 0.2416, 0.8424, 0.2416, 0.8424, 0.2416, 0.8393, 0.2292, 0.8393, 0.2292, 0.8393, 0.2292, 0.8393, 0.2292, 0.8424, 0.2416, 0.8424, 0.2416, 0.8424, 0.2416, 0.8424, 0.2416, 0.8424, 0.2416, 0.8424, 0.2416, 0.8424, 0.2416, 0.8424, 0.2416, 0.8424, 0.2416, 0.8424, 0.2416, 0.8424, 0.2416, 0.8424, 0.2416, 0.8424, 0.2416, 0.8424, 0.2416, 0.8424, 0.2416, 0.8424, 0.2416, 0.8424, 0.2416, 0.8424, 0.2416, 0.8424, 0.2416, 0.8424, 0.2416, 0.8424, 0.2416, 0.8424, 0.2416, 0.8424, 0.2416, 0.8424, 0.2416, 0.8424, 0.2416, 0.8424, 0.2416, 0.8424, 0.2416, 0.8424, 0.2416, 0.8424, 0.2416, 0.8424, 0.2416, 0.8424, 0.2416, 0.8424, 0.2416, 0.8424, 0.2416, 0.8424, 0.2416, 0.8424, 0.2416, 0.8424, 0.2416, 0.8424, 0.2416, 0.8424, 0.2416, 0.8424, 0.2416, 0.8424, 0.2416, 0.8424, 0.2416, 0.8424, 0.2416, 0.8424, 0.2416, 0.8424, 0.2416, 0.8424, 0.2416, 0.8424, 0.2416, 0.8424, 0.2416, 0.8424, 0.2416, 0.8424, 0.2416, 0.8424, 0.2416, 0.8424, 0.2416, 0.8424, 0.2416, 0.8424, 0.2416, 0.8424, 0.2416, 0.8424, 0.2416, 0.8424, 0.2416, 0.8424, 0.2416, 0.8424, 0.2416, 0.8424, 0.2416, 0.8424, 0.2416, 0.8424, 0.2416, 0.8424, 0.2416, 0.8424, 0.2416, 0.8424, 0.2416, 0.8424, 0.2416, 0.8424, 0.2416, 0.8424, 0.2416, 0.8424, 0.2416, 0.8424, 0.2416, 0.8424, 0.2416, 0.8424, 0.2416, 0.8424, 0.2416, 0.8424, 0.2416, 0.8424, 0.2416, 0.8424, 0.2416, 0.8424, 0.2416, 0.8424, 0.2416, 0.8424, 0.2416, 0.8424, 0.2416, 0.8424, 0.2416, 0.8424, 0.2416, 0.8424, 0.2416, 0.8424, 0.2416, 0.8424, 0.2416, 0.8548, 0.2323, 0.8548, 0.2323, 0.8548, 0.2323, 0.8548, 0.2323, 0.8424, 0.2416, 0.8424, 0.2416, 0.8424, 0.2416, 0.8424, 0.2416, 0.8393, 0.2292, 0.8393, 0.2292, 0.8393, 0.2292, 0.8393, 0.2292, 0.8548, 0.2323, 0.8548, 0.2323, 0.8548, 0.2323, 0.8548, 0.2323, 0.8424, 0.2416, 0.8424, 0.2416, 0.8424, 0.2416, 0.8424, 0.2416, 0.8424, 0.2416, 0.8424, 0.2416, 0.8424, 0.2416, 0.8424, 0.2416, 0.8424, 0.2416, 0.8424, 0.2416, 0.8424, 0.2416, 0.8424, 0.2416, 0.8424, 0.2416, 0.8424, 0.2416, 0.8424, 0.2416, 0.8424, 0.2416, 0.8424, 0.2416, 0.8424, 0.2416, 0.8424, 0.2416, 0.8424, 0.2416, 0.8424, 0.2416, 0.8424, 0.2416, 0.8424, 0.2416, 0.8424, 0.2416, 0.8424, 0.2416, 0.8424, 0.2416, 0.8424, 0.2416, 0.8424, 0.2416, 0.8424, 0.2416, 0.8424, 0.2416, 0.8424, 0.2416, 0.8424, 0.2416, 0.8424, 0.2416, 0.8424, 0.2416, 0.8424, 0.2416, 0.8424, 0.2416, 0.8424, 0.2416, 0.8424, 0.2416, 0.8424, 0.2416, 0.8424, 0.2416, 0.8424, 0.2416, 0.8424, 0.2416, 0.8424, 0.2416, 0.8424, 0.2416, 0.8424, 0.2416, 0.8424, 0.2416, 0.8424, 0.2416, 0.8424, 0.2416, 0.8424, 0.2416, 0.8424, 0.2416, 0.8424, 0.2416, 0.8424, 0.2416, 0.8424, 0.2416, 0.8424, 0.2416, 0.8424, 0.2416, 0.8424, 0.2416, 0.8424, 0.2416, 0.8424, 0.2416, 0.8424, 0.2416, 0.8424, 0.2416, 0.8424, 0.2416, 0.8424, 0.2416, 0.8424, 0.2416, 0.8424, 0.2416, 0.8424, 0.2416, 0.8424, 0.2416, 0.8424, 0.2416, 0.8424, 0.2416, 0.8424, 0.2416, 0.8424, 0.2416, 0.8424, 0.2416, 0.8424, 0.2416, 0.8424, 0.2416, 0.8424, 0.2416, 0.8424, 0.2416, 0.8424, 0.2416, 0.8424, 0.2416, 0.8424, 0.2416, 0.8424, 0.2416, 0.8424, 0.2416, 0.8424, 0.2416, 0.8424, 0.2416, 0.8424, 0.2416, 0.8424, 0.2416, 0.8424, 0.2416, 0.8424, 0.2416, 0.8424, 0.2416, 0.8424, 0.2416, 0.8424, 0.2416, 0.8424, 0.2416, 0.8424, 0.2416, 0.8424, 0.2416, 0.8424, 0.2416, 0.8424, 0.2416, 0.8424, 0.2416, 0.8424, 0.2416, 0.8424, 0.2416, 0.8424, 0.2416, 0.8424, 0.2416, 0.8424, 0.2416, 0.8424, 0.2416, 0.8424, 0.2416, 0.8424, 0.2416, 0.8424, 0.2416, 0.8424, 0.2416, 0.8424, 0.2416, 0.8424, 0.2416, 0.8424, 0.2416, 0.8424, 0.2416, 0.8424, 0.2416, 0.8424, 0.2416, 0.8424, 0.2416, 0.8424, 0.2416, 0.8424, 0.2416, 0.8424, 0.2416, 0.8424, 0.2416, 0.8424, 0.2416, 0.8424, 0.2416, 0.8424, 0.2416, 0.8424, 0.2416, 0.8424, 0.2416, 0.8424, 0.2416, 0.8424, 0.2416, 0.8424, 0.2416, 0.8424, 0.2416, 0.8424, 0.2416, 0.8424, 0.2416, 0.8424, 0.2416, 0.8424, 0.2416, 0.8424, 0.2416, 0.8424, 0.2416, 0.8424, 0.2416, 0.8424, 0.2416, 0.8424, 0.2416, 0.8424, 0.2416, 0.8424, 0.2416, 0.8424, 0.2416, 0.8424, 0.2416, 0.8424, 0.2416, 0.8424, 0.2416, 0.8424, 0.2416, 0.8424, 0.2416, 0.8424, 0.2416, 0.8424, 0.2416, 0.8424, 0.2416, 0.8424, 0.2416, 0.8424, 0.2416, 0.8424, 0.2416, 0.8424, 0.2416, 0.8424, 0.2416, 0.8424, 0.2416, 0.8424, 0.2416, 0.8424, 0.2416, 0.8424, 0.2416, 0.8424, 0.2416, 0.8424, 0.2416, 0.8424, 0.2416, 0.8424, 0.2416, 0.8424, 0.2416, 0.8424, 0.2416, 0.8424, 0.2416, 0.8424, 0.2416, 0.8424, 0.2416, 0.8424, 0.2416, 0.8424, 0.2416, 0.8424, 0.2416, 0.8424, 0.2416, 0.8424, 0.2416, 0.8424, 0.2416, 0.8424, 0.2416, 0.8424, 0.2416, 0.8424, 0.2416, 0.8424, 0.2416, 0.8424, 0.2416, 0.8424, 0.2416, 0.8424, 0.2416, 0.8424, 0.2416, 0.8424, 0.2416, 0.8424, 0.2416, 0.8424, 0.2416, 0.8424, 0.2416, 0.8424, 0.2416, 0.8424, 0.2416, 0.8424, 0.2416, 0.8424, 0.2416, 0.8424, 0.2416, 0.8424, 0.2416, 0.8424, 0.2416, 0.8424, 0.2416, 0.8424, 0.2416, 0.8424, 0.2416, 0.8424, 0.2416, 0.8424, 0.2416, 0.8424, 0.2416, 0.8424, 0.2416, 0.8424, 0.2416, 0.8424, 0.2416, 0.8424, 0.2416, 0.8424, 0.2416, 0.8424, 0.2416, 0.8424, 0.2416, 0.8424, 0.2416, 0.8424, 0.2416, 0.8424, 0.2416, 0.8424, 0.2416, 0.8424, 0.2416, 0.8424, 0.2416, 0.8424, 0.2416, 0.8424, 0.2416, 0.8424, 0.2416, 0.8424, 0.2416, 0.8424, 0.2416, 0.8424, 0.2416, 0.8424, 0.2416, 0.8424, 0.2416, 0.8424, 0.2416, 0.8424, 0.2416, 0.8424, 0.2416, 0.8424, 0.2416, 0.8424, 0.2416, 0.8424, 0.2416, 0.8424, 0.2416, 0.8424, 0.2416, 0.8424, 0.2416, 0.8424, 0.2416, 0.8424, 0.2416, 0.8424, 0.2416, 0.8424, 0.2416, 0.8424, 0.2416, 0.8424, 0.2416, 0.8424, 0.2416, 0.8424, 0.2416, 0.8424, 0.2416, 0.8424, 0.2416, 0.8424, 0.2416, 0.8424, 0.2416, 0.8424, 0.2416, 0.8424, 0.2416, 0.8424, 0.2416, 0.8424, 0.2416, 0.8424, 0.2416, 0.8424, 0.2416, 0.8424, 0.2416, 0.8424, 0.2416, 0.8424, 0.2416, 0.8424, 0.2416, 0.8424, 0.2416, 0.8424, 0.2416, 0.8424, 0.2416, 0.8424, 0.2416, 0.8424, 0.2416, 0.8424, 0.2416, 0.8424, 0.2416, 0.8424, 0.2416, 0.8424, 0.2416, 0.8424, 0.2416, 0.8563, 0.2339, 0.8563, 0.2339, 0.8563, 0.2339, 0.8563, 0.2339, 0.8346, 0.2277, 0.8346, 0.2277, 0.8346, 0.2277, 0.8346, 0.2277, 0.8424, 0.2416, 0.8424, 0.2416, 0.8424, 0.2416, 0.8424, 0.2416, 0.8548, 0.2323, 0.8548, 0.2323, 0.8548, 0.2323, 0.8548, 0.2323, 0.8424, 0.2416, 0.8424, 0.2416, 0.8424, 0.2416, 0.8424, 0.2416, 0.8346, 0.2277, 0.8346, 0.2277, 0.8346, 0.2277, 0.8346, 0.2277, 0.8424, 0.2416, 0.8424, 0.2416, 0.8424, 0.2416, 0.8424, 0.2416, 0.8424, 0.2416, 0.8424, 0.2416, 0.8424, 0.2416, 0.8424, 0.2416, 0.8424, 0.2416, 0.8424, 0.2416, 0.8424, 0.2416, 0.8424, 0.2416, 0.8424, 0.2416, 0.8424, 0.2416, 0.8424, 0.2416, 0.8424, 0.2416, 0.8424, 0.2416, 0.8424, 0.2416, 0.8424, 0.2416, 0.8424, 0.2416, 0.8424, 0.2416, 0.8424, 0.2416, 0.8424, 0.2416, 0.8424, 0.2416, 0.8548, 0.2323, 0.8548, 0.2323, 0.8548, 0.2323, 0.8548, 0.2323, 0.8424, 0.2416, 0.8424, 0.2416, 0.8424, 0.2416, 0.8424, 0.2416, 0.8424, 0.2416, 0.8424, 0.2416, 0.8424, 0.2416, 0.8424, 0.2416, 0.8346, 0.2277, 0.8346, 0.2277, 0.8346, 0.2277, 0.8346, 0.2277, 0.8563, 0.2339, 0.8563, 0.2339, 0.8563, 0.2339, 0.8563, 0.2339, 0.8424, 0.2416, 0.8424, 0.2416, 0.8424, 0.2416, 0.8424, 0.2416, 0.8424, 0.2416, 0.8424, 0.2416, 0.8424, 0.2416, 0.8424, 0.2416, 0.8424, 0.2416, 0.8424, 0.2416, 0.8424, 0.2416, 0.8424, 0.2416, 0.8424, 0.2416, 0.8424, 0.2416, 0.8424, 0.2416, 0.8424, 0.2416, 0.8424, 0.2416, 0.8424, 0.2416, 0.8424, 0.2416, 0.8424, 0.2416, 0.8548, 0.2323, 0.8548, 0.2323, 0.8548, 0.2323, 0.8548, 0.2323, 0.8424, 0.2416, 0.8424, 0.2416, 0.8424, 0.2416, 0.8424, 0.2416, 0.8424, 0.2416, 0.8424, 0.2416, 0.8424, 0.2416, 0.8424, 0.2416, 0.8424, 0.2416, 0.8424, 0.2416, 0.8424, 0.2416, 0.8424, 0.2416, 0.8424, 0.2416, 0.8424, 0.2416, 0.8424, 0.2416, 0.8424, 0.2416, 0.8393, 0.2292, 0.8393, 0.2292, 0.8393, 0.2292, 0.8393, 0.2292, 0.8424, 0.2416, 0.8424, 0.2416, 0.8424, 0.2416, 0.8424, 0.2416, 0.8563, 0.2339, 0.8563, 0.2339, 0.8563, 0.2339, 0.8563, 0.2339, 0.8393, 0.2292, 0.8393, 0.2292, 0.8393, 0.2292, 0.8393, 0.2292, 0.8424, 0.2416, 0.8424, 0.2416, 0.8424, 0.2416, 0.8424, 0.2416, 0.8424, 0.2416, 0.8424, 0.2416, 0.8424, 0.2416, 0.8424, 0.2416, 0.8424, 0.2416, 0.8424, 0.2416, 0.8424, 0.2416, 0.8424, 0.2416, 0.8424, 0.2416, 0.8424, 0.2416, 0.8424, 0.2416, 0.8424, 0.2416, 0.8563, 0.2339, 0.8563, 0.2339, 0.8563, 0.2339, 0.8563, 0.2339, 0.8424, 0.2416, 0.8424, 0.2416, 0.8424, 0.2416, 0.8424, 0.2416, 0.8424, 0.2416, 0.8424, 0.2416, 0.8424, 0.2416, 0.8424, 0.2416, 0.8424, 0.2416, 0.8424, 0.2416, 0.8424, 0.2416, 0.8424, 0.2416, 0.8424, 0.2416, 0.8424, 0.2416, 0.8424, 0.2416, 0.8424, 0.2416, 0.8424, 0.2416, 0.8424, 0.2416, 0.8424, 0.2416, 0.8424, 0.2416, 0.8424, 0.2416, 0.8424, 0.2416, 0.8424, 0.2416, 0.8424, 0.2416, 0.8346, 0.2416, 0.8346, 0.2416, 0.8346, 0.2416, 0.8346, 0.2416, 0.8532, 0.2385, 0.8532, 0.2385, 0.8532, 0.2385, 0.8532, 0.2385, 0.8532, 0.2323, 0.8532, 0.2323, 0.8532, 0.2323, 0.8532, 0.2323, 0.8424, 0.2416, 0.8424, 0.2416, 0.8424, 0.2416, 0.8424, 0.2416, 0.8377, 0.2385, 0.8377, 0.2385, 0.8377, 0.2385, 0.8377, 0.2385, 0.8424, 0.2416, 0.8424, 0.2416, 0.8424, 0.2416, 0.8424, 0.2416, 0.625, 0.5, 0.625, 0.75, 0.6763, 0.75, 0.6763, 0.5, 0.6763, 0.5, 0.6763, 0.75, 0.6964, 0.75, 0.6964, 0.5, 0.6964, 0.5, 0.6964, 0.75, 0.7186, 0.75, 0.7186, 0.5, 0.7186, 0.5, 0.7186, 0.75, 0.7679, 0.75, 0.7679, 0.5, 0.7679, 0.5, 0.7679, 0.75, 0.8155, 0.75, 0.8155, 0.5, 0.8155, 0.5, 0.8155, 0.75, 0.8393, 0.75, 0.8393, 0.5, 0.8563, 0.2401, 0.8563, 0.2401, 0.8563, 0.2401, 0.8563, 0.2401, 0.8424, 0.2416, 0.8424, 0.2416, 0.8424, 0.2416, 0.8424, 0.2416, 0.8408, 0.2323, 0.8408, 0.2323, 0.8408, 0.2323, 0.8408, 0.2323, 0.8424, 0.2416, 0.8424, 0.2416, 0.8424, 0.2416, 0.8424, 0.2416, 0.8517, 0.2339, 0.8517, 0.2339, 0.8517, 0.2339, 0.8517, 0.2339, 0.847, 0.2323, 0.847, 0.2323, 0.847, 0.2323, 0.847, 0.2323, 0.8331, 0.237, 0.8331, 0.237, 0.8331, 0.237, 0.8331, 0.237, 0.8424, 0.2416, 0.8424, 0.2416, 0.8424, 0.2416, 0.8424, 0.2416, 0.8548, 0.237, 0.8548, 0.237, 0.8548, 0.237, 0.8548, 0.237, 0.8579, 0.2401, 0.8579, 0.2401, 0.8579, 0.2401, 0.8579, 0.2401, 0.8377, 0.2354, 0.8377, 0.2354, 0.8377, 0.2354, 0.8377, 0.2354, 0.8424, 0.2416, 0.8424, 0.2416, 0.8424, 0.2416, 0.8424, 0.2416, 0.8284, 0.2339, 0.8284, 0.2339, 0.8284, 0.2339, 0.8284, 0.2339, 0.83, 0.2292, 0.83, 0.2292, 0.83, 0.2292, 0.83, 0.2292, 0.8486, 0.2354, 0.8486, 0.2354, 0.8486, 0.2354, 0.8486, 0.2354, 0.8501, 0.2354, 0.8501, 0.2354, 0.8501, 0.2354, 0.8501, 0.2354, 0.8424, 0.2416, 0.8424, 0.2416, 0.8424, 0.2416, 0.8424, 0.2416, 0.8424, 0.2416, 0.8424, 0.2416, 0.8424, 0.2416, 0.8424, 0.2416, 0.8424, 0.2416, 0.8424, 0.2416, 0.8424, 0.2416, 0.8424, 0.2416, 0.8424, 0.2416, 0.8424, 0.2416, 0.8424, 0.2416, 0.8424, 0.2416, 0.8424, 0.2416, 0.8424, 0.2416, 0.8424, 0.2416, 0.8424, 0.2416, 0.8424, 0.2416, 0.8424, 0.2416, 0.8424, 0.2416, 0.8424, 0.2416, 0.8424, 0.2416, 0.8424, 0.2416, 0.8424, 0.2416, 0.8424, 0.2416, 0.8424, 0.2416, 0.8424, 0.2416, 0.8424, 0.2416, 0.8424, 0.2416, 0.8424, 0.2416, 0.8424, 0.2416, 0.8424, 0.2416, 0.8424, 0.2416, 0.8517, 0.2401, 0.8517, 0.2401, 0.8517, 0.2401, 0.8517, 0.2401, 0.8424, 0.2416, 0.8424, 0.2416, 0.8424, 0.2416, 0.8424, 0.2416, 0.8424, 0.2416, 0.8424, 0.2416, 0.8424, 0.2416, 0.8424, 0.2416])
me_cave.materials.append(mat_material)
me_cave.use_mirror_vertex_groups = False
me_cave.update()
me_cube = bpy.data.meshes.new('Cube')
me_cube.from_pydata([(-1.362, 0.7029, -1.0), (-1.362, 0.7029, 4.545), (-1.362, 1.0, -1.0), (-1.362, 1.0, 4.545), (1.065, 0.7029, -1.0), (1.065, 0.7029, 4.545), (1.065, 1.0, -1.0), (1.065, 1.0, 4.545)], [], [(0, 1, 3, 2), (2, 3, 7, 6), (6, 7, 5, 4), (4, 5, 1, 0), (2, 6, 4, 0), (7, 3, 1, 5)])
_uv = me_cube.uv_layers.new(name='UVMap')
_uv.uv.foreach_set('vector', [0.375, 0.0, 0.625, 0.0, 0.625, 0.25, 0.375, 0.25, 0.375, 0.25, 0.625, 0.25, 0.625, 0.5, 0.375, 0.5, 0.375, 0.5, 0.625, 0.5, 0.625, 0.75, 0.375, 0.75, 0.375, 0.75, 0.625, 0.75, 0.625, 1.0, 0.375, 1.0, 0.125, 0.5, 0.375, 0.5, 0.375, 0.75, 0.125, 0.75, 0.625, 0.5, 0.875, 0.5, 0.875, 0.75, 0.625, 0.75])
me_cube.update()

# ---- objects
ob_earth = bpy.data.objects.new('Earth', me_cave)
ob_cave_entrance = bpy.data.objects.new('Cave_Entrance', me_cube)

# ---- transforms, parenting, visibility, modifiers, constraints
ob_earth.location = (0.0, 0.0, 0.0)
ob_earth.scale = (16.0, 9.0, 1.0)
ob_earth.lock_rotations_4d = False
ob_earth.empty_display_type = 'ARROWS'
ob_earth.lineart.crease_threshold = 0.0
ob_cave_entrance.location = (-7.19, 5.146, 1.0)

# ---- collection membership
col_collection.objects.link(ob_earth)
col_collection.objects.link(ob_cave_entrance)

# ---- scene / render settings (as saved in the file)
scene.frame_start = 1; scene.frame_end = 250; scene.frame_set(1)
scene.render.engine = 'BLENDER_EEVEE_NEXT'
scene.cycles.sampling_pattern = 'TABULATED_SOBOL'
scene.view_settings.view_transform = 'Filmic'
bpy.context.view_layer.update()

# ---- added for rendering (the .blend has no active camera and no usable light): camera, sun
cam_auto = bpy.data.cameras.new('AutoCamera')
cam_auto.lens = 50.0
cam_auto.sensor_width = 36.0
cam_auto.clip_end = 1000.0
ob_auto_camera = bpy.data.objects.new('AutoCamera', cam_auto)
scene.collection.objects.link(ob_auto_camera)
ob_auto_camera.location = (39.8134, -47.7678, 41.1047)
ob_auto_camera.rotation_euler = (1.09748, -7.21219e-08, 0.694738)
scene.camera = ob_auto_camera
light_auto_sun = bpy.data.lights.new('AutoSun', 'SUN')
light_auto_sun.energy = 3.0
light_auto_sun.angle = 0.0523599
ob_auto_sun = bpy.data.objects.new('AutoSun', light_auto_sun)
scene.collection.objects.link(ob_auto_sun)
ob_auto_sun.rotation_euler = (0.872665, 0.174533, 0.523599)
bpy.context.view_layer.update()
